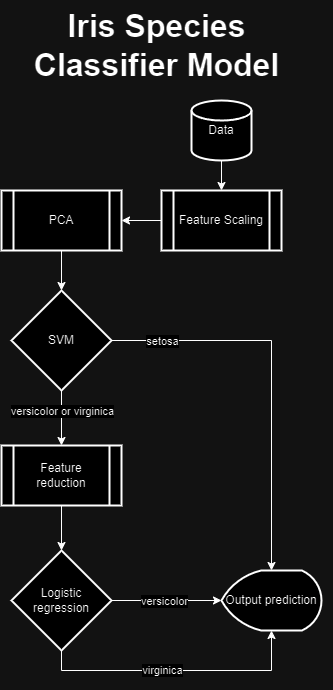

The diagram above was exported from draw.io. Its source (the exported page's mxGraphModel, read from the mxfile embedded in the PNG):
<mxGraphModel dx="1434" dy="792" grid="1" gridSize="10" guides="1" tooltips="1" connect="1" arrows="1" fold="1" page="1" pageScale="1" pageWidth="827" pageHeight="1169" math="0" shadow="0">
  <root>
    <mxCell id="WIyWlLk6GJQsqaUBKTNV-0" />
    <mxCell id="WIyWlLk6GJQsqaUBKTNV-1" parent="WIyWlLk6GJQsqaUBKTNV-0" />
    <mxCell id="yGp-7lIg6tS23iQj5twp-10" value="" style="edgeStyle=orthogonalEdgeStyle;rounded=0;orthogonalLoop=1;jettySize=auto;html=1;" parent="WIyWlLk6GJQsqaUBKTNV-1" source="yGp-7lIg6tS23iQj5twp-1" target="yGp-7lIg6tS23iQj5twp-9" edge="1">
      <mxGeometry relative="1" as="geometry" />
    </mxCell>
    <mxCell id="yGp-7lIg6tS23iQj5twp-1" value="Data" style="strokeWidth=2;html=1;shape=mxgraph.flowchart.database;whiteSpace=wrap;" parent="WIyWlLk6GJQsqaUBKTNV-1" vertex="1">
      <mxGeometry x="420" y="230" width="60" height="60" as="geometry" />
    </mxCell>
    <mxCell id="yGp-7lIg6tS23iQj5twp-18" value="" style="edgeStyle=orthogonalEdgeStyle;rounded=0;orthogonalLoop=1;jettySize=auto;html=1;" parent="WIyWlLk6GJQsqaUBKTNV-1" source="yGp-7lIg6tS23iQj5twp-9" target="yGp-7lIg6tS23iQj5twp-11" edge="1">
      <mxGeometry relative="1" as="geometry" />
    </mxCell>
    <mxCell id="yGp-7lIg6tS23iQj5twp-9" value="Feature Scaling" style="shape=process;whiteSpace=wrap;html=1;backgroundOutline=1;strokeWidth=2;" parent="WIyWlLk6GJQsqaUBKTNV-1" vertex="1">
      <mxGeometry x="390" y="320" width="120" height="60" as="geometry" />
    </mxCell>
    <mxCell id="yGp-7lIg6tS23iQj5twp-19" value="" style="edgeStyle=orthogonalEdgeStyle;rounded=0;orthogonalLoop=1;jettySize=auto;html=1;" parent="WIyWlLk6GJQsqaUBKTNV-1" source="yGp-7lIg6tS23iQj5twp-11" target="yGp-7lIg6tS23iQj5twp-15" edge="1">
      <mxGeometry relative="1" as="geometry" />
    </mxCell>
    <mxCell id="yGp-7lIg6tS23iQj5twp-11" value="PCA" style="shape=process;whiteSpace=wrap;html=1;backgroundOutline=1;strokeWidth=2;" parent="WIyWlLk6GJQsqaUBKTNV-1" vertex="1">
      <mxGeometry x="230" y="320" width="120" height="60" as="geometry" />
    </mxCell>
    <mxCell id="yGp-7lIg6tS23iQj5twp-22" value="" style="edgeStyle=orthogonalEdgeStyle;rounded=0;orthogonalLoop=1;jettySize=auto;html=1;" parent="WIyWlLk6GJQsqaUBKTNV-1" source="yGp-7lIg6tS23iQj5twp-15" target="yGp-7lIg6tS23iQj5twp-21" edge="1">
      <mxGeometry relative="1" as="geometry" />
    </mxCell>
    <mxCell id="yGp-7lIg6tS23iQj5twp-24" value="setosa" style="edgeLabel;html=1;align=center;verticalAlign=middle;resizable=0;points=[];" parent="yGp-7lIg6tS23iQj5twp-22" connectable="0" vertex="1">
      <mxGeometry x="-0.1683" relative="1" as="geometry">
        <mxPoint x="-110" y="-2" as="offset" />
      </mxGeometry>
    </mxCell>
    <mxCell id="yGp-7lIg6tS23iQj5twp-26" value="" style="edgeStyle=orthogonalEdgeStyle;rounded=0;orthogonalLoop=1;jettySize=auto;html=1;" parent="WIyWlLk6GJQsqaUBKTNV-1" source="yGp-7lIg6tS23iQj5twp-15" target="yGp-7lIg6tS23iQj5twp-25" edge="1">
      <mxGeometry relative="1" as="geometry" />
    </mxCell>
    <mxCell id="yGp-7lIg6tS23iQj5twp-29" value="versicolor or virginica" style="edgeLabel;html=1;align=center;verticalAlign=middle;resizable=0;points=[];" parent="yGp-7lIg6tS23iQj5twp-26" connectable="0" vertex="1">
      <mxGeometry x="-0.3781" y="1" relative="1" as="geometry">
        <mxPoint x="-1" y="3" as="offset" />
      </mxGeometry>
    </mxCell>
    <mxCell id="yGp-7lIg6tS23iQj5twp-15" value="SVM" style="strokeWidth=2;html=1;shape=mxgraph.flowchart.decision;whiteSpace=wrap;" parent="WIyWlLk6GJQsqaUBKTNV-1" vertex="1">
      <mxGeometry x="240" y="420" width="100" height="100" as="geometry" />
    </mxCell>
    <mxCell id="yGp-7lIg6tS23iQj5twp-21" value="Output prediction" style="strokeWidth=2;html=1;shape=mxgraph.flowchart.display;whiteSpace=wrap;" parent="WIyWlLk6GJQsqaUBKTNV-1" vertex="1">
      <mxGeometry x="450" y="700" width="100" height="60" as="geometry" />
    </mxCell>
    <mxCell id="yGp-7lIg6tS23iQj5twp-28" value="" style="edgeStyle=orthogonalEdgeStyle;rounded=0;orthogonalLoop=1;jettySize=auto;html=1;" parent="WIyWlLk6GJQsqaUBKTNV-1" source="yGp-7lIg6tS23iQj5twp-25" target="yGp-7lIg6tS23iQj5twp-27" edge="1">
      <mxGeometry relative="1" as="geometry" />
    </mxCell>
    <mxCell id="yGp-7lIg6tS23iQj5twp-25" value="Feature reduction" style="shape=process;whiteSpace=wrap;html=1;backgroundOutline=1;strokeWidth=2;" parent="WIyWlLk6GJQsqaUBKTNV-1" vertex="1">
      <mxGeometry x="230" y="575" width="120" height="60" as="geometry" />
    </mxCell>
    <mxCell id="yGp-7lIg6tS23iQj5twp-30" value="" style="edgeStyle=orthogonalEdgeStyle;rounded=0;orthogonalLoop=1;jettySize=auto;html=1;" parent="WIyWlLk6GJQsqaUBKTNV-1" source="yGp-7lIg6tS23iQj5twp-27" target="yGp-7lIg6tS23iQj5twp-21" edge="1">
      <mxGeometry relative="1" as="geometry" />
    </mxCell>
    <mxCell id="yGp-7lIg6tS23iQj5twp-31" value="versicolor" style="edgeLabel;html=1;align=center;verticalAlign=middle;resizable=0;points=[];" parent="yGp-7lIg6tS23iQj5twp-30" connectable="0" vertex="1">
      <mxGeometry x="-0.0539" relative="1" as="geometry">
        <mxPoint as="offset" />
      </mxGeometry>
    </mxCell>
    <mxCell id="yGp-7lIg6tS23iQj5twp-27" value="Logistic regression" style="strokeWidth=2;html=1;shape=mxgraph.flowchart.decision;whiteSpace=wrap;" parent="WIyWlLk6GJQsqaUBKTNV-1" vertex="1">
      <mxGeometry x="240" y="680" width="100" height="100" as="geometry" />
    </mxCell>
    <mxCell id="yGp-7lIg6tS23iQj5twp-36" style="edgeStyle=orthogonalEdgeStyle;rounded=0;orthogonalLoop=1;jettySize=auto;html=1;exitX=0.5;exitY=1;exitDx=0;exitDy=0;exitPerimeter=0;entryX=0.5;entryY=1;entryDx=0;entryDy=0;entryPerimeter=0;" parent="WIyWlLk6GJQsqaUBKTNV-1" source="yGp-7lIg6tS23iQj5twp-27" target="yGp-7lIg6tS23iQj5twp-21" edge="1">
      <mxGeometry relative="1" as="geometry" />
    </mxCell>
    <mxCell id="yGp-7lIg6tS23iQj5twp-37" value="virginica" style="edgeLabel;html=1;align=center;verticalAlign=middle;resizable=0;points=[];" parent="yGp-7lIg6tS23iQj5twp-36" connectable="0" vertex="1">
      <mxGeometry x="-0.1576" y="1" relative="1" as="geometry">
        <mxPoint x="6" as="offset" />
      </mxGeometry>
    </mxCell>
    <mxCell id="yGp-7lIg6tS23iQj5twp-38" value="Iris Species&lt;br&gt;Classifier Model" style="text;html=1;align=center;verticalAlign=middle;resizable=0;points=[];autosize=1;strokeColor=none;fillColor=none;fontStyle=1;fontSize=32;horizontal=1;" parent="WIyWlLk6GJQsqaUBKTNV-1" vertex="1">
      <mxGeometry x="250" y="130" width="270" height="90" as="geometry" />
    </mxCell>
  </root>
</mxGraphModel>